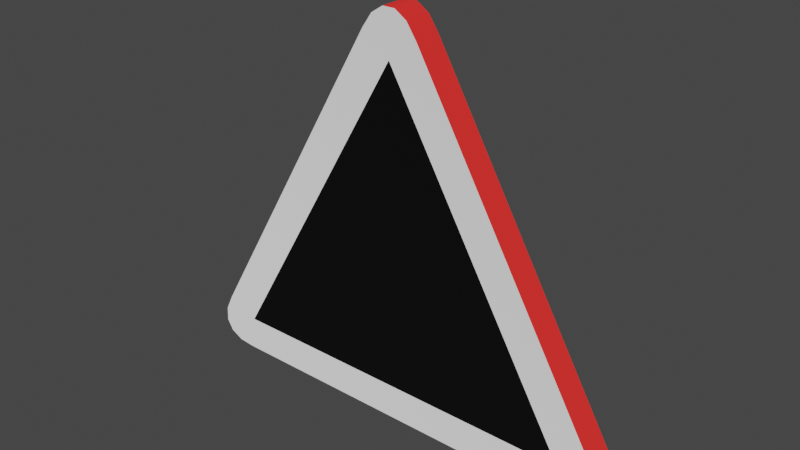 # Source: Warning_Triangle.blend  (saved by Blender 3.6.11; exported with 4.5.12 LTS)
import bpy
from mathutils import Matrix  # noqa: F401  (used for matrix-valued properties, if any)

bpy.ops.wm.read_factory_settings(use_empty=True)
scene = bpy.context.scene
scene.name = 'Scene'

# ---- collections
col_hidden = bpy.data.collections.new('Hidden'); scene.collection.children.link(col_hidden)

# ---- materials (node trees are filled in below, after node groups)
mat_blasto_inward_strip = bpy.data.materials.new('Blasto Inward Strip')
mat_blasto_inward_strip.use_transparent_shadow = False
mat_blasto_outward_strip = bpy.data.materials.new('Blasto Outward Strip')
mat_blasto_outward_strip.use_transparent_shadow = False
mat_blasto_surface = bpy.data.materials.new('Blasto Surface')
mat_blasto_surface.use_transparent_shadow = False
mat_gastro_side_strip = bpy.data.materials.new('Gastro Side Strip')
mat_gastro_side_strip.use_transparent_shadow = False
mat_gastro_back_face = bpy.data.materials.new('Gastro Back Face')
mat_gastro_back_face.use_transparent_shadow = False
mat_gastro_front_face = bpy.data.materials.new('Gastro Front Face')
mat_gastro_front_face.use_transparent_shadow = False

# ---- node groups
ng_auto_smooth = bpy.data.node_groups.new('Auto Smooth', 'GeometryNodeTree')
_s = ng_auto_smooth.interface.new_socket(name='Geometry', in_out='OUTPUT', socket_type='NodeSocketGeometry')
_s = ng_auto_smooth.interface.new_socket(name='Geometry', in_out='INPUT', socket_type='NodeSocketGeometry')
_s = ng_auto_smooth.interface.new_socket(name='Angle', in_out='INPUT', socket_type='NodeSocketFloat')
_s.subtype = 'ANGLE'
_s.min_value = 0.0
_s.max_value = 3.142
ng_auto_smooth.is_modifier = True
_N = ng_auto_smooth.nodes; _L = ng_auto_smooth.links
n0 = _N.new('NodeGroupOutput'); n0.name = 'Group Output'; n0.location = (480, -100)
n1 = _N.new('NodeGroupInput'); n1.name = 'Group Input'; n1.location = (-420, -300)
n2 = _N.new('NodeGroupInput'); n2.name = 'Group Input.001'; n2.location = (-60, -100)
n3 = _N.new('GeometryNodeSetShadeSmooth'); n3.name = 'Set Shade Smooth'; n3.location = (120, -100)
n3.domain = 'EDGE'
n4 = _N.new('GeometryNodeSetShadeSmooth'); n4.name = 'Set Shade Smooth.001'; n4.location = (300, -100)
n5 = _N.new('GeometryNodeInputMeshEdgeAngle'); n5.name = 'Edge Angle'; n5.location = (-420, -220)
n6 = _N.new('GeometryNodeInputEdgeSmooth'); n6.name = 'Is Edge Smooth'; n6.location = (-60, -160)
n7 = _N.new('GeometryNodeInputShadeSmooth'); n7.name = 'Is Face Smooth'; n7.location = (-240, -340)
n8 = _N.new('FunctionNodeBooleanMath'); n8.name = 'Boolean Math'; n8.location = (-60, -220)
n9 = _N.new('FunctionNodeCompare'); n9.name = 'Compare'; n9.location = (-240, -180)
n9.operation = 'LESS_EQUAL'
_L.new(n5.outputs[0], n9.inputs[0])
_L.new(n4.outputs[0], n0.inputs[0])
_L.new(n1.outputs[1], n9.inputs[1])
_L.new(n9.outputs[0], n8.inputs[0])
_L.new(n7.outputs[0], n8.inputs[1])
_L.new(n2.outputs[0], n3.inputs[0])
_L.new(n6.outputs[0], n3.inputs[1])
_L.new(n3.outputs[0], n4.inputs[0])
_L.new(n8.outputs[0], n3.inputs[2])
n0.is_active_output = True

# ---- material node trees
mat_blasto_inward_strip.use_nodes = True; mat_blasto_inward_strip.node_tree.nodes.clear()
_N = mat_blasto_inward_strip.node_tree.nodes; _L = mat_blasto_inward_strip.node_tree.links
n0 = _N.new('ShaderNodeOutputMaterial'); n0.name = 'Material Output'; n0.location = (300, 300)
n1 = _N.new('ShaderNodeBsdfDiffuse'); n1.name = 'Diffuse BSDF'; n1.location = (10, 300)
n1.inputs[0].default_value = (0.8, 0.02928, 0.02593, 1.0)
n1.inputs[1].default_value = 0.5
_L.new(n1.outputs[0], n0.inputs[0])
n0.is_active_output = True
mat_blasto_outward_strip.use_nodes = True; mat_blasto_outward_strip.node_tree.nodes.clear()
_N = mat_blasto_outward_strip.node_tree.nodes; _L = mat_blasto_outward_strip.node_tree.links
n0 = _N.new('ShaderNodeOutputMaterial'); n0.name = 'Material Output'; n0.location = (300, 300)
n1 = _N.new('ShaderNodeBsdfDiffuse'); n1.name = 'Diffuse BSDF'; n1.location = (10, 300)
n1.inputs[1].default_value = 0.5
_L.new(n1.outputs[0], n0.inputs[0])
n0.is_active_output = True
mat_blasto_surface.use_nodes = True; mat_blasto_surface.node_tree.nodes.clear()
_N = mat_blasto_surface.node_tree.nodes; _L = mat_blasto_surface.node_tree.links
n0 = _N.new('ShaderNodeOutputMaterial'); n0.name = 'Material Output'; n0.location = (300, 300)
n1 = _N.new('ShaderNodeBsdfDiffuse'); n1.name = 'Diffuse BSDF'; n1.location = (10, 300)
n1.inputs[0].default_value = (0.03253, 0.03253, 0.03253, 1.0)
n1.inputs[1].default_value = 0.5
_L.new(n1.outputs[0], n0.inputs[0])
n0.is_active_output = True
mat_gastro_side_strip.use_nodes = True; mat_gastro_side_strip.node_tree.nodes.clear()
_N = mat_gastro_side_strip.node_tree.nodes; _L = mat_gastro_side_strip.node_tree.links
n0 = _N.new('ShaderNodeOutputMaterial'); n0.name = 'Material Output'; n0.location = (300, 300)
n1 = _N.new('ShaderNodeBsdfDiffuse'); n1.name = 'Diffuse BSDF'; n1.location = (10, 300)
n1.inputs[1].default_value = 0.5
_L.new(n1.outputs[0], n0.inputs[0])
n0.is_active_output = True
mat_gastro_back_face.use_nodes = True; mat_gastro_back_face.node_tree.nodes.clear()
_N = mat_gastro_back_face.node_tree.nodes; _L = mat_gastro_back_face.node_tree.links
n0 = _N.new('ShaderNodeOutputMaterial'); n0.name = 'Material Output'; n0.location = (300, 300)
n1 = _N.new('ShaderNodeBsdfDiffuse'); n1.name = 'Diffuse BSDF'; n1.location = (10, 300)
n1.inputs[0].default_value = (0.00537, 0.00537, 0.00537, 1.0)
n1.inputs[1].default_value = 0.5
_L.new(n1.outputs[0], n0.inputs[0])
n0.is_active_output = True
mat_gastro_front_face.use_nodes = True; mat_gastro_front_face.node_tree.nodes.clear()
_N = mat_gastro_front_face.node_tree.nodes; _L = mat_gastro_front_face.node_tree.links
n0 = _N.new('ShaderNodeOutputMaterial'); n0.name = 'Material Output'; n0.location = (300, 300)
n1 = _N.new('ShaderNodeBsdfDiffuse'); n1.name = 'Diffuse BSDF'; n1.location = (10, 300)
n1.inputs[0].default_value = (1.0, 1.0, 0.0, 1.0)
_L.new(n1.outputs[0], n0.inputs[0])
n0.is_active_output = True

# ---- world
world_world = bpy.data.worlds.new('World'); scene.world = world_world
world_world.use_nodes = True; world_world.node_tree.nodes.clear()
_N = world_world.node_tree.nodes; _L = world_world.node_tree.links
n0 = _N.new('ShaderNodeOutputWorld'); n0.name = 'World Output'; n0.location = (300, 300)
n1 = _N.new('ShaderNodeBackground'); n1.name = 'Background'; n1.location = (10, 300)
n1.inputs[0].default_value = (0.05088, 0.05088, 0.05088, 1.0)
_L.new(n1.outputs[0], n0.inputs[0])
n0.is_active_output = True
world_world.color = (0.05088, 0.05088, 0.05088)
world_world.use_sun_shadow = False
world_world.sun_shadow_jitter_overblur = 0.0

# ---- meshes
me_gastro_solid_001 = bpy.data.meshes.new('Gastro Solid.001')
me_gastro_solid_001.from_pydata([(-0.383, -0.1634, -0.025), (-0.383, -0.1634, 0.025), (-0.05, 0.4134, -0.025), (-0.05, 0.4134, 0.025), (0.333, -0.25, -0.025), (0.333, -0.25, 0.025), (-0.333, -0.25, -0.025), (-0.333, -0.25, 0.025), (0.05, 0.4134, -0.025), (0.05, 0.4134, 0.025), (0.383, -0.1634, -0.025), (0.383, -0.1634, 0.025), (-0.0321, 0.4394, -0.025), (-0.0321, 0.4394, 0.025), (-0.01107, 0.4531, -0.025), (-0.01107, 0.4531, 0.025), (0.01107, 0.4531, -0.025), (0.01107, 0.4531, 0.025), (0.0321, 0.4394, -0.025), (0.0321, 0.4394, 0.025), (0.3645, -0.2475, -0.025), (0.3645, -0.2475, 0.025), (0.3868, -0.2361, -0.025), (0.3868, -0.2361, 0.025), (0.3979, -0.217, -0.025), (0.3979, -0.217, 0.025), (0.3966, -0.1919, -0.025), (0.3966, -0.1919, 0.025), (-0.3966, -0.1919, -0.025), (-0.3966, -0.1919, 0.025), (-0.3979, -0.217, -0.025), (-0.3979, -0.217, 0.025), (-0.3868, -0.2361, -0.025), (-0.3868, -0.2361, 0.025), (-0.3645, -0.2475, -0.025), (-0.3645, -0.2475, 0.025), (0.3248, -0.1875, -0.025), (-0.3248, -0.1875, -0.025), (0.0, 0.375, -0.025), (0.0, 0.375, 0.025), (-0.3248, -0.1875, 0.025), (0.3248, -0.1875, 0.025)], [], [(3, 2, 0, 1), (7, 6, 4, 5), (8, 9, 11, 10), (3, 13, 12, 2), (13, 15, 14, 12), (17, 16, 14, 15), (19, 18, 16, 17), (9, 8, 18, 19), (5, 4, 20, 21), (21, 20, 22, 23), (23, 22, 24, 25), (25, 24, 26, 27), (27, 26, 10, 11), (0, 28, 29, 1), (28, 30, 31, 29), (30, 32, 33, 31), (33, 32, 34, 35), (35, 34, 6, 7), (24, 22, 20, 4, 6, 37, 36, 10, 26), (32, 30, 28, 0, 2, 12, 14, 16, 18, 8, 10, 36, 38, 37, 6, 34), (17, 15, 13, 3, 1, 40, 39, 9, 19), (1, 29, 31, 33, 35, 7, 5, 21, 23, 25, 27, 11, 9, 39, 41, 40), (38, 36, 41, 39), (36, 37, 40, 41), (40, 37, 38, 39)])
me_gastro_solid_001.polygons.foreach_set('use_smooth', [1, 1, 1, 1, 1, 1, 1, 1, 1, 1, 1, 1, 1, 1, 1, 1, 1, 1, 0, 0, 0, 0, 1, 1, 1])
me_gastro_solid_001.polygons.foreach_set('material_index', [0, 0, 0, 0, 0, 0, 0, 0, 0, 0, 0, 0, 0, 0, 0, 0, 0, 0, 2, 2, 1, 1, 0, 0, 0])
_uv = me_gastro_solid_001.uv_layers.new(name='UVMap')
_uv.uv.foreach_set('vector', [0.06463, 0.9304, 6.767e-08, 0.9304, 8.996e-09, 0.06957, 0.06463, 0.06957, 0.1293, 0.08827, 0.1939, 0.08827, 0.1939, 0.9433, 0.1293, 0.9433, 0.06463, 0.08827, 0.1293, 0.08827, 0.1293, 0.9433, 0.06463, 0.9433, 0.06463, 0.9304, 0.06463, 0.9711, 6.83e-08, 0.9711, 6.767e-08, 0.9304, 0.06463, 0.9711, 0.06463, 1.0, 6.703e-08, 1.0, 6.83e-08, 0.9711, 0.1293, 0.01709, 0.06463, 0.01709, 0.06463, -3.57e-08, 0.1293, -3.287e-08, 0.1293, 0.04748, 0.06463, 0.04748, 0.06463, 0.01709, 0.1293, 0.01709, 0.1293, 0.08827, 0.06463, 0.08827, 0.06463, 0.04748, 0.1293, 0.04748, 0.1293, 0.9433, 0.1939, 0.9433, 0.1939, 0.9833, 0.1293, 0.9834, 0.2585, 0.08298, 0.1939, 0.08298, 0.1939, 0.0558, 0.2585, 0.0558, 0.2585, 0.0558, 0.1939, 0.0558, 0.1939, 0.02718, 0.2585, 0.02718, 0.2585, 0.02718, 0.1939, 0.02718, 0.1939, -1.155e-09, 0.2585, 2.093e-08, 0.1293, 0.9834, 0.06463, 0.9834, 0.06463, 0.9433, 0.1293, 0.9433, 8.996e-09, 0.06957, 5.96e-09, 0.02889, 0.06463, 0.02889, 0.06463, 0.06957, 5.96e-09, 0.02889, -1.684e-15, 3.852e-08, 0.06463, 7.987e-08, 0.06463, 0.02889, 0.1939, -8.475e-09, 0.1939, 0.01709, 0.1293, 0.01709, 0.1293, 3.287e-08, 0.1293, 0.01709, 0.1939, 0.01709, 0.1939, 0.04748, 0.1293, 0.04748, 0.1293, 0.04748, 0.1939, 0.04748, 0.1939, 0.08827, 0.1293, 0.08827, 1.0, 0.1191, 0.9861, 0.09504, 0.958, 0.08074, 0.9185, 0.07761, 0.08155, 0.07761, 0.09192, 0.1561, 0.9081, 0.1561, 0.9813, 0.1864, 0.9983, 0.1506, 0.01391, 0.09504, 0.0, 0.1191, 0.00166, 0.1506, 0.01872, 0.1864, 0.4372, 0.9112, 0.4597, 0.9439, 0.4861, 0.9611, 0.5139, 0.9611, 0.5403, 0.9439, 0.5628, 0.9112, 0.9813, 0.1864, 0.9081, 0.1561, 0.5, 0.863, 0.09192, 0.1561, 0.08155, 0.07761, 0.04199, 0.08074, 0.5139, 0.9611, 0.4861, 0.9611, 0.4597, 0.9439, 0.4372, 0.9112, 0.01872, 0.1864, 0.09192, 0.1561, 0.5, 0.863, 0.5628, 0.9112, 0.5403, 0.9439, 0.01872, 0.1864, 0.00166, 0.1506, 0.0, 0.1191, 0.01391, 0.09504, 0.04199, 0.08074, 0.08155, 0.07761, 0.9185, 0.07761, 0.958, 0.08074, 0.9861, 0.09504, 1.0, 0.1191, 0.9983, 0.1506, 0.9813, 0.1864, 0.5628, 0.9112, 0.5, 0.863, 0.9081, 0.1561, 0.09192, 0.1561, 0.07698, 4.252e-08, 0.07698, 1.0, 1.556e-07, 1.0, 0.0, 0.0, 0.2309, -1.009e-08, 0.2309, 1.0, 0.154, 1.0, 0.154, -6.73e-09, 0.154, 1.0, 0.07698, 1.0, 0.07698, 4.925e-08, 0.154, 6.73e-09])
me_gastro_solid_001.materials.append(mat_blasto_inward_strip)
me_gastro_solid_001.materials.append(mat_blasto_outward_strip)
me_gastro_solid_001.materials.append(mat_blasto_surface)
me_gastro_solid_001.update()
me_plate_solid_001 = bpy.data.meshes.new('Plate Solid.001')
me_plate_solid_001.from_pydata([(0.0, 0.375, -0.025), (0.0, 0.375, 0.025), (0.3248, -0.1875, 0.025), (-0.3248, -0.1875, 0.025), (0.3248, -0.1875, -0.025), (-0.3248, -0.1875, -0.025)], [], [(1, 3, 2), (0, 1, 2, 4), (4, 2, 3, 5), (3, 1, 0, 5), (0, 4, 5)])
me_plate_solid_001.polygons.foreach_set('use_smooth', [0, 1, 1, 1, 0])
me_plate_solid_001.polygons.foreach_set('material_index', [1, 0, 0, 0, 2])
_uv = me_plate_solid_001.uv_layers.new(name='UVMap')
_uv.uv.foreach_set('vector', [0.5, 0.915, 0.0, 0.04895, 1.0, 0.04895, 1.606e-07, 4.588e-08, 0.07698, 3.365e-09, 0.07698, 1.0, 5.04e-09, 1.0, 0.2309, 1.0, 0.154, 1.0, 0.154, -6.73e-09, 0.2309, -1.009e-08, 0.07698, 1.0, 0.07698, -3.365e-09, 0.154, 3.915e-08, 0.154, 1.0, 0.5, 0.915, 1.0, 0.04895, 0.0, 0.04895])
me_plate_solid_001.materials.append(mat_gastro_side_strip)
me_plate_solid_001.materials.append(mat_gastro_back_face)
me_plate_solid_001.materials.append(mat_gastro_front_face)
me_plate_solid_001.update()

# ---- objects
ob_blasto = bpy.data.objects.new('Blasto', me_gastro_solid_001)
ob_gastro = bpy.data.objects.new('Gastro', me_plate_solid_001)
ob_triangle_plate = bpy.data.objects.new('Triangle Plate', None)

# ---- transforms, parenting, visibility, modifiers, constraints
ob_blasto.parent = ob_triangle_plate
ob_blasto.location = (0.0, 0.0, 0.0)
ob_blasto.delta_rotation_euler = (1.571, 0.0, 0.0)
_m = ob_blasto.modifiers.new('Auto Smooth', 'NODES')
_m.node_group = ng_auto_smooth
_gi = [s.identifier for s in ng_auto_smooth.interface.items_tree if s.item_type == 'SOCKET' and s.in_out == 'INPUT']
_m[_gi[1]] = 1.047  # Angle
ob_gastro.parent = ob_triangle_plate
ob_gastro.location = (0.0, 0.0, 0.0)
ob_gastro.delta_rotation_euler = (1.571, 0.0, 0.0)
_m = ob_gastro.modifiers.new('Auto Smooth', 'NODES')
_m.node_group = ng_auto_smooth
_gi = [s.identifier for s in ng_auto_smooth.interface.items_tree if s.item_type == 'SOCKET' and s.in_out == 'INPUT']
_m[_gi[1]] = 0.5236  # Angle
ob_triangle_plate.location = (0.0, 0.0, 0.0)

# ---- collection membership
scene.collection.objects.link(ob_blasto)
scene.collection.objects.link(ob_gastro)
col_hidden.objects.link(ob_triangle_plate)
def _layer_coll(name, lc=None):
    lc = lc or bpy.context.view_layer.layer_collection
    for c in lc.children:
        if c.name == name: return c
        r = _layer_coll(name, c)
        if r: return r
_layer_coll('Hidden').exclude = True

# ---- scene / render settings (as saved in the file)
scene.frame_start = 1; scene.frame_end = 250; scene.frame_set(2)
scene.render.engine = 'BLENDER_EEVEE_NEXT'
scene.cycles.sampling_pattern = 'TABULATED_SOBOL'
scene.view_settings.view_transform = 'Filmic'
bpy.context.view_layer.update()

# ---- added for rendering (the .blend has no active camera and no usable light): camera, sun
cam_auto = bpy.data.cameras.new('AutoCamera')
cam_auto.lens = 50.0
cam_auto.sensor_width = 36.0
cam_auto.clip_end = 1000.0
ob_auto_camera = bpy.data.objects.new('AutoCamera', cam_auto)
scene.collection.objects.link(ob_auto_camera)
ob_auto_camera.location = (0.983589, -1.18031, 0.888409)
ob_auto_camera.rotation_euler = (1.09748, -7.21219e-08, 0.694738)
scene.camera = ob_auto_camera
light_auto_sun = bpy.data.lights.new('AutoSun', 'SUN')
light_auto_sun.energy = 3.0
light_auto_sun.angle = 0.0523599
ob_auto_sun = bpy.data.objects.new('AutoSun', light_auto_sun)
scene.collection.objects.link(ob_auto_sun)
ob_auto_sun.rotation_euler = (0.872665, 0.174533, 0.523599)
bpy.context.view_layer.update()
